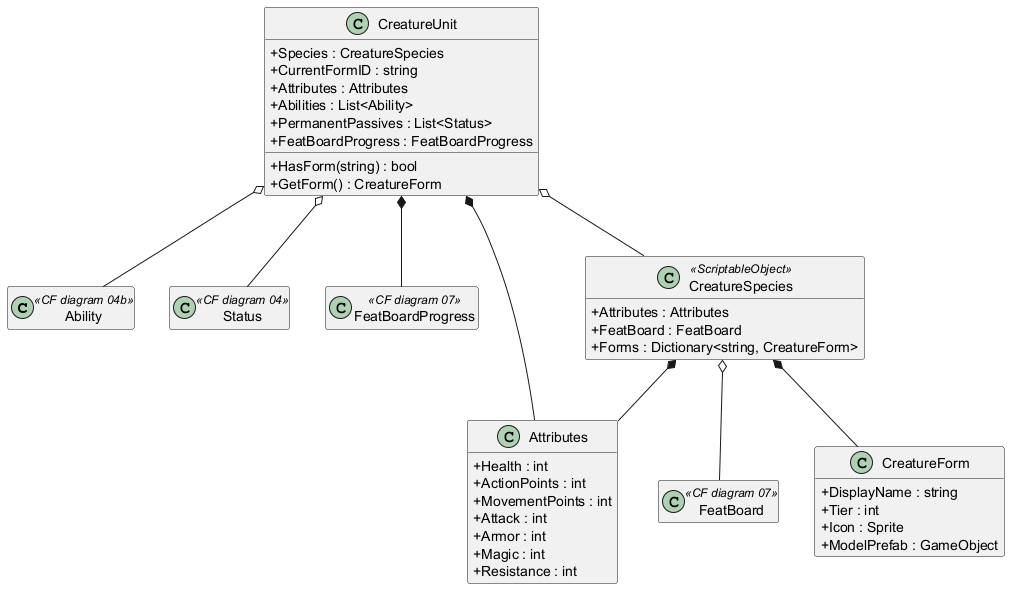

The diagram above was rendered by PlantUML. Its source (embedded in the PNG):
@startuml Creature System

skinparam classAttributeIconSize 0
hide empty members

class Ability <<CF diagram 04b>> {}
class Status <<CF diagram 04>> {}
class FeatBoard <<CF diagram 07>> {}
class FeatBoardProgress <<CF diagram 07>> {}

class Attributes {
  +Health : int
  +ActionPoints : int
  +MovementPoints : int
  +Attack : int
  +Armor : int
  +Magic : int
  +Resistance : int
}

class CreatureForm {
  +DisplayName : string
  +Tier : int
  +Icon : Sprite
  +ModelPrefab : GameObject
}

class CreatureSpecies <<ScriptableObject>> {
  +Attributes : Attributes
  +FeatBoard : FeatBoard
  +Forms : Dictionary<string, CreatureForm>
}

class CreatureUnit {
  +Species : CreatureSpecies
  +CurrentFormID : string
  +Attributes : Attributes
  +Abilities : List<Ability>
  +PermanentPassives : List<Status>
  +FeatBoardProgress : FeatBoardProgress
  +HasForm(string) : bool
  +GetForm() : CreatureForm
}

CreatureSpecies *-- Attributes
CreatureSpecies *-- CreatureForm
CreatureSpecies o-- FeatBoard
CreatureUnit o-- CreatureSpecies
CreatureUnit *-- Attributes
CreatureUnit o-- Ability
CreatureUnit o-- Status
CreatureUnit *-- FeatBoardProgress

@enduml